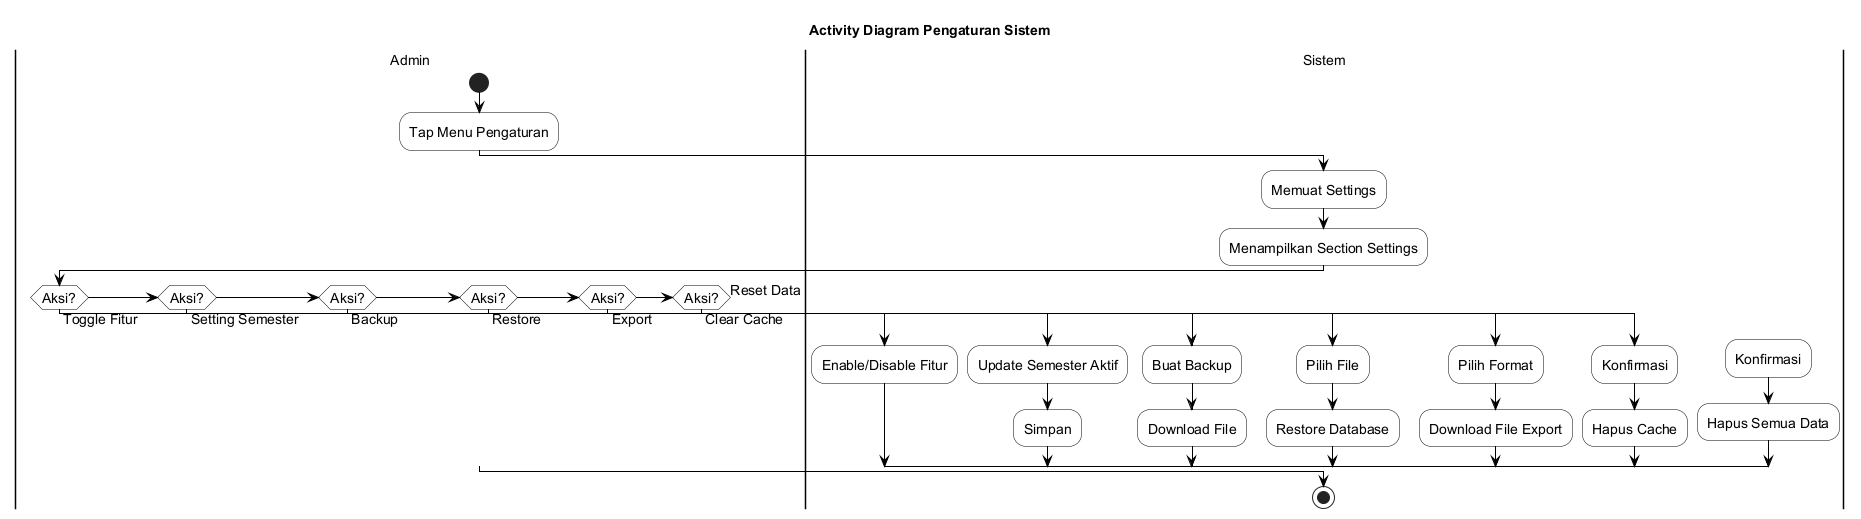

The diagram above was rendered by PlantUML. Its source (embedded in the PNG):
@startuml
skinparam backgroundColor White
skinparam ActivityBackgroundColor White
skinparam ActivityBorderColor Black
skinparam ActivityDiamondBackgroundColor White
skinparam ActivityDiamondBorderColor Black
skinparam ArrowColor Black
skinparam PartitionBorderColor Black
skinparam PartitionBackgroundColor White
skinparam defaultFontSize 14

title Activity Diagram Pengaturan Sistem

|Admin|
start
:Tap Menu Pengaturan;

|Sistem|
:Memuat Settings;
:Menampilkan Section Settings;

|Admin|
if (Aksi?) then (Toggle Fitur)
  |Sistem|
  :Enable/Disable Fitur;
else if (Aksi?) then (Setting Semester)
  :Update Semester Aktif;
  |Sistem|
  :Simpan;
else if (Aksi?) then (Backup)
  |Sistem|
  :Buat Backup;
  :Download File;
else if (Aksi?) then (Restore)
  :Pilih File;
  |Sistem|
  :Restore Database;
else if (Aksi?) then (Export)
  :Pilih Format;
  |Sistem|
  :Download File Export;
else if (Aksi?) then (Clear Cache)
  :Konfirmasi;
  |Sistem|
  :Hapus Cache;
else (Reset Data)
  :Konfirmasi;
  |Sistem|
  :Hapus Semua Data;
endif

stop

@enduml